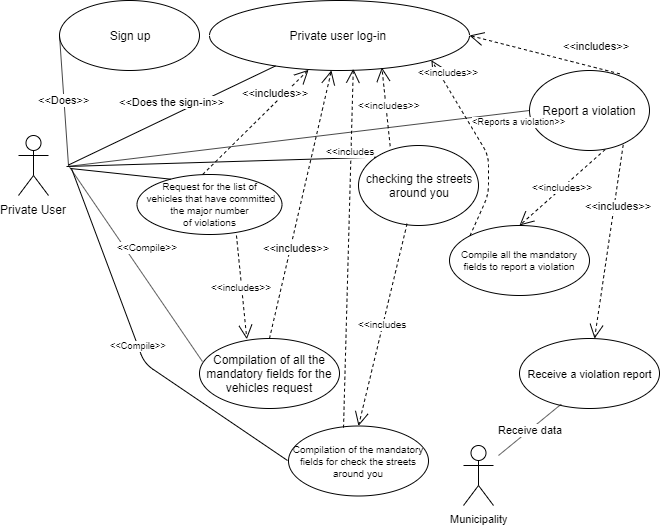

The diagram above was exported from draw.io. Its source (the exported page's mxGraphModel, read from the mxfile embedded in the PNG):
<mxGraphModel dx="768" dy="406" grid="0" gridSize="10" guides="1" tooltips="1" connect="1" arrows="1" fold="1" page="1" pageScale="1" pageWidth="1169" pageHeight="827" math="0" shadow="0">
  <root>
    <mxCell id="0" />
    <mxCell id="1" parent="0" />
    <mxCell id="s8xlIHqYle5o7Uke0G9R-1" value="Private user log-in&amp;nbsp;" style="ellipse;whiteSpace=wrap;html=1;" parent="1" vertex="1">
      <mxGeometry x="221" y="75" width="260" height="70" as="geometry" />
    </mxCell>
    <mxCell id="s8xlIHqYle5o7Uke0G9R-2" value="Private User" style="shape=umlActor;verticalLabelPosition=bottom;labelBackgroundColor=#ffffff;verticalAlign=top;html=1;" parent="1" vertex="1">
      <mxGeometry x="30" y="210" width="30" height="60" as="geometry" />
    </mxCell>
    <mxCell id="s8xlIHqYle5o7Uke0G9R-3" value="&amp;lt;&amp;lt;Does the sign-in&amp;gt;&amp;gt;" style="endArrow=none;html=1;" parent="1" target="s8xlIHqYle5o7Uke0G9R-1" edge="1">
      <mxGeometry x="0.0449" y="12" width="50" height="50" relative="1" as="geometry">
        <mxPoint x="80" y="239.5" as="sourcePoint" />
        <mxPoint x="170" y="239.5" as="targetPoint" />
        <mxPoint as="offset" />
      </mxGeometry>
    </mxCell>
    <mxCell id="s8xlIHqYle5o7Uke0G9R-4" value="Report a violation" style="ellipse;whiteSpace=wrap;html=1;" parent="1" vertex="1">
      <mxGeometry x="541" y="145" width="120" height="80" as="geometry" />
    </mxCell>
    <mxCell id="s8xlIHqYle5o7Uke0G9R-5" value="&amp;lt;&amp;lt;includes&amp;gt;&amp;gt;" style="endArrow=open;endSize=12;dashed=1;html=1;entryX=1;entryY=0.5;entryDx=0;entryDy=0;exitX=0.753;exitY=0.042;exitDx=0;exitDy=0;exitPerimeter=0;" parent="1" source="s8xlIHqYle5o7Uke0G9R-4" target="s8xlIHqYle5o7Uke0G9R-1" edge="1">
      <mxGeometry x="-0.6244" y="-21" width="160" relative="1" as="geometry">
        <mxPoint x="454" y="209.5" as="sourcePoint" />
        <mxPoint x="294" y="209.5" as="targetPoint" />
        <mxPoint as="offset" />
      </mxGeometry>
    </mxCell>
    <mxCell id="s8xlIHqYle5o7Uke0G9R-6" value="&amp;lt;Reports a violation&amp;gt;&amp;gt;" style="endArrow=none;html=1;entryX=0;entryY=0.5;entryDx=0;entryDy=0;fontSize=9.3;" parent="1" target="s8xlIHqYle5o7Uke0G9R-4" edge="1">
      <mxGeometry x="0.9516" y="-10" width="50" height="50" relative="1" as="geometry">
        <mxPoint x="79" y="241" as="sourcePoint" />
        <mxPoint x="146" y="240" as="targetPoint" />
        <mxPoint as="offset" />
      </mxGeometry>
    </mxCell>
    <mxCell id="s8xlIHqYle5o7Uke0G9R-7" value="checking the streets&lt;br&gt;around you" style="ellipse;whiteSpace=wrap;html=1;" parent="1" vertex="1">
      <mxGeometry x="370" y="220" width="120" height="80" as="geometry" />
    </mxCell>
    <mxCell id="s8xlIHqYle5o7Uke0G9R-8" value="" style="endArrow=none;html=1;entryX=0;entryY=0;entryDx=0;entryDy=0;" parent="1" target="s8xlIHqYle5o7Uke0G9R-7" edge="1">
      <mxGeometry width="50" height="50" relative="1" as="geometry">
        <mxPoint x="78" y="241" as="sourcePoint" />
        <mxPoint x="184" y="263" as="targetPoint" />
      </mxGeometry>
    </mxCell>
    <mxCell id="s8xlIHqYle5o7Uke0G9R-9" value="&amp;lt;&amp;lt;includes&amp;gt;&amp;gt;" style="endArrow=open;endSize=12;dashed=1;html=1;exitX=0.264;exitY=0.008;exitDx=0;exitDy=0;exitPerimeter=0;entryX=0.663;entryY=0.957;entryDx=0;entryDy=0;entryPerimeter=0;fontSize=10.3;" parent="1" source="s8xlIHqYle5o7Uke0G9R-7" target="s8xlIHqYle5o7Uke0G9R-1" edge="1">
      <mxGeometry x="0.0221" y="-4" width="160" relative="1" as="geometry">
        <mxPoint x="369" y="294" as="sourcePoint" />
        <mxPoint x="327" y="175" as="targetPoint" />
        <mxPoint as="offset" />
      </mxGeometry>
    </mxCell>
    <mxCell id="s8xlIHqYle5o7Uke0G9R-10" value="Request for the list of&lt;br style=&quot;font-size: 10px;&quot;&gt;&amp;nbsp;vehicles that have committed the major number&lt;br style=&quot;font-size: 10px;&quot;&gt;of violations" style="ellipse;whiteSpace=wrap;html=1;fontSize=10;" parent="1" vertex="1">
      <mxGeometry x="148.5" y="249" width="145" height="60" as="geometry" />
    </mxCell>
    <mxCell id="s8xlIHqYle5o7Uke0G9R-11" value="" style="endArrow=none;html=1;entryX=0.232;entryY=0.078;entryDx=0;entryDy=0;entryPerimeter=0;" parent="1" target="s8xlIHqYle5o7Uke0G9R-10" edge="1">
      <mxGeometry width="50" height="50" relative="1" as="geometry">
        <mxPoint x="82" y="243" as="sourcePoint" />
        <mxPoint x="148" y="270" as="targetPoint" />
      </mxGeometry>
    </mxCell>
    <mxCell id="s8xlIHqYle5o7Uke0G9R-12" value="&amp;lt;&amp;lt;includes&amp;gt;&amp;gt;" style="endArrow=open;endSize=12;dashed=1;html=1;entryX=0.381;entryY=0.99;entryDx=0;entryDy=0;entryPerimeter=0;exitX=0.453;exitY=0;exitDx=0;exitDy=0;exitPerimeter=0;" parent="1" source="s8xlIHqYle5o7Uke0G9R-10" target="s8xlIHqYle5o7Uke0G9R-1" edge="1">
      <mxGeometry x="0.4837" y="7" width="160" relative="1" as="geometry">
        <mxPoint x="225" y="355" as="sourcePoint" />
        <mxPoint x="323" y="320" as="targetPoint" />
        <mxPoint y="1" as="offset" />
      </mxGeometry>
    </mxCell>
    <mxCell id="s8xlIHqYle5o7Uke0G9R-13" value="Sign up" style="ellipse;whiteSpace=wrap;html=1;" parent="1" vertex="1">
      <mxGeometry x="71" y="75" width="140" height="70" as="geometry" />
    </mxCell>
    <mxCell id="s8xlIHqYle5o7Uke0G9R-14" value="&amp;lt;&amp;lt;Does&amp;gt;&amp;gt;" style="endArrow=none;html=1;exitX=0;exitY=0.5;exitDx=0;exitDy=0;" parent="1" source="s8xlIHqYle5o7Uke0G9R-13" edge="1">
      <mxGeometry width="50" height="50" relative="1" as="geometry">
        <mxPoint x="150" y="470" as="sourcePoint" />
        <mxPoint x="80" y="240" as="targetPoint" />
      </mxGeometry>
    </mxCell>
    <mxCell id="W_NToYjpwJPlO0eevtnB-1" value="Compilation of all the mandatory fields for the vehicles request" style="ellipse;whiteSpace=wrap;html=1;" parent="1" vertex="1">
      <mxGeometry x="211" y="413" width="140" height="70" as="geometry" />
    </mxCell>
    <mxCell id="W_NToYjpwJPlO0eevtnB-7" value="&amp;lt;&amp;lt;includes&amp;gt;&amp;gt;" style="endArrow=open;endSize=12;dashed=1;html=1;fontSize=10;exitX=0.686;exitY=1.017;exitDx=0;exitDy=0;exitPerimeter=0;entryX=0.338;entryY=0.01;entryDx=0;entryDy=0;entryPerimeter=0;" parent="1" source="s8xlIHqYle5o7Uke0G9R-10" target="W_NToYjpwJPlO0eevtnB-1" edge="1">
      <mxGeometry width="160" relative="1" as="geometry">
        <mxPoint x="500" y="340" as="sourcePoint" />
        <mxPoint x="660" y="340" as="targetPoint" />
      </mxGeometry>
    </mxCell>
    <mxCell id="W_NToYjpwJPlO0eevtnB-8" value="&amp;lt;&amp;lt;includes&amp;gt;&amp;gt;" style="endArrow=open;endSize=12;dashed=1;html=1;exitX=0.5;exitY=0;exitDx=0;exitDy=0;" parent="1" source="W_NToYjpwJPlO0eevtnB-1" target="s8xlIHqYle5o7Uke0G9R-1" edge="1">
      <mxGeometry x="-0.3143" y="-6" width="160" relative="1" as="geometry">
        <mxPoint x="277.33400000000006" y="335.35799999999995" as="sourcePoint" />
        <mxPoint x="161" y="360" as="targetPoint" />
        <mxPoint as="offset" />
      </mxGeometry>
    </mxCell>
    <mxCell id="W_NToYjpwJPlO0eevtnB-9" value="&lt;font size=&quot;1&quot;&gt;Compilation of the mandatory fields for check the streets around you&lt;/font&gt;" style="ellipse;whiteSpace=wrap;html=1;fontSize=10;" parent="1" vertex="1">
      <mxGeometry x="300" y="500.5" width="140" height="70" as="geometry" />
    </mxCell>
    <mxCell id="W_NToYjpwJPlO0eevtnB-10" value="&amp;lt;&amp;lt;Compile&amp;gt;&amp;gt;" style="endArrow=none;html=1;fontSize=10;exitX=0.021;exitY=0.329;exitDx=0;exitDy=0;exitPerimeter=0;" parent="1" source="W_NToYjpwJPlO0eevtnB-1" edge="1">
      <mxGeometry x="0.0542" y="-19" width="50" height="50" relative="1" as="geometry">
        <mxPoint x="100" y="420" as="sourcePoint" />
        <mxPoint x="80" y="240" as="targetPoint" />
        <mxPoint as="offset" />
      </mxGeometry>
    </mxCell>
    <mxCell id="W_NToYjpwJPlO0eevtnB-11" value="&amp;lt;&amp;lt;includes" style="endArrow=open;endSize=12;dashed=1;html=1;fontSize=10;exitX=0.393;exitY=0.024;exitDx=0;exitDy=0;entryX=0.553;entryY=0.976;entryDx=0;entryDy=0;entryPerimeter=0;exitPerimeter=0;" parent="1" source="W_NToYjpwJPlO0eevtnB-9" target="s8xlIHqYle5o7Uke0G9R-1" edge="1">
      <mxGeometry x="0.5364" width="160" relative="1" as="geometry">
        <mxPoint x="490" y="320" as="sourcePoint" />
        <mxPoint x="650" y="320" as="targetPoint" />
        <mxPoint as="offset" />
      </mxGeometry>
    </mxCell>
    <mxCell id="W_NToYjpwJPlO0eevtnB-12" value="&amp;lt;&amp;lt;includes" style="endArrow=open;endSize=12;dashed=1;html=1;fontSize=10;exitX=0;exitY=1;exitDx=0;exitDy=0;entryX=0.5;entryY=0;entryDx=0;entryDy=0;" parent="1" target="W_NToYjpwJPlO0eevtnB-9" edge="1">
      <mxGeometry width="160" relative="1" as="geometry">
        <mxPoint x="418.57359312880703" y="298.2842712474619" as="sourcePoint" />
        <mxPoint x="414" y="350" as="targetPoint" />
      </mxGeometry>
    </mxCell>
    <mxCell id="W_NToYjpwJPlO0eevtnB-13" value="Compile all the mandatory fields to report a violation" style="ellipse;whiteSpace=wrap;html=1;fontSize=10;" parent="1" vertex="1">
      <mxGeometry x="461" y="300" width="140" height="70" as="geometry" />
    </mxCell>
    <mxCell id="W_NToYjpwJPlO0eevtnB-14" value="&amp;lt;&amp;lt;includes&amp;gt;&amp;gt;" style="endArrow=open;endSize=12;dashed=1;html=1;fontSize=10;exitX=0.631;exitY=0.988;exitDx=0;exitDy=0;exitPerimeter=0;entryX=0.5;entryY=0;entryDx=0;entryDy=0;" parent="1" source="s8xlIHqYle5o7Uke0G9R-4" target="W_NToYjpwJPlO0eevtnB-13" edge="1">
      <mxGeometry width="160" relative="1" as="geometry">
        <mxPoint x="470" y="460" as="sourcePoint" />
        <mxPoint x="630" y="460" as="targetPoint" />
      </mxGeometry>
    </mxCell>
    <mxCell id="W_NToYjpwJPlO0eevtnB-15" value="&amp;lt;&amp;lt;includes&amp;gt;&amp;gt;" style="endArrow=open;endSize=12;dashed=1;html=1;fontSize=10;entryX=1;entryY=1;entryDx=0;entryDy=0;exitX=0;exitY=0;exitDx=0;exitDy=0;" parent="1" source="W_NToYjpwJPlO0eevtnB-13" target="s8xlIHqYle5o7Uke0G9R-1" edge="1">
      <mxGeometry x="0.8066" y="-8" width="160" relative="1" as="geometry">
        <mxPoint x="440" y="460" as="sourcePoint" />
        <mxPoint x="600" y="460" as="targetPoint" />
        <Array as="points">
          <mxPoint x="500" y="269" />
          <mxPoint x="500" y="230" />
        </Array>
        <mxPoint as="offset" />
      </mxGeometry>
    </mxCell>
    <mxCell id="W_NToYjpwJPlO0eevtnB-16" value="Receive a violation report" style="ellipse;whiteSpace=wrap;html=1;fontSize=11;" parent="1" vertex="1">
      <mxGeometry x="531" y="413" width="140" height="70" as="geometry" />
    </mxCell>
    <mxCell id="W_NToYjpwJPlO0eevtnB-17" value="Municipality" style="shape=umlActor;verticalLabelPosition=bottom;labelBackgroundColor=#ffffff;verticalAlign=top;html=1;fontSize=11;" parent="1" vertex="1">
      <mxGeometry x="475" y="520" width="30" height="60" as="geometry" />
    </mxCell>
    <mxCell id="W_NToYjpwJPlO0eevtnB-19" value="Receive data" style="endArrow=none;html=1;fontSize=11;entryX=0.298;entryY=0.938;entryDx=0;entryDy=0;entryPerimeter=0;" parent="1" target="W_NToYjpwJPlO0eevtnB-16" edge="1">
      <mxGeometry width="50" height="50" relative="1" as="geometry">
        <mxPoint x="510" y="530" as="sourcePoint" />
        <mxPoint x="610" y="540" as="targetPoint" />
      </mxGeometry>
    </mxCell>
    <mxCell id="W_NToYjpwJPlO0eevtnB-20" value="&amp;lt;&amp;lt;includes&amp;gt;&amp;gt;" style="endArrow=open;endSize=12;dashed=1;html=1;fontSize=11;exitX=0.781;exitY=0.929;exitDx=0;exitDy=0;exitPerimeter=0;" parent="1" source="s8xlIHqYle5o7Uke0G9R-4" target="W_NToYjpwJPlO0eevtnB-16" edge="1">
      <mxGeometry x="-0.3801" y="4" width="160" relative="1" as="geometry">
        <mxPoint x="350" y="480" as="sourcePoint" />
        <mxPoint x="510" y="480" as="targetPoint" />
        <mxPoint as="offset" />
      </mxGeometry>
    </mxCell>
    <mxCell id="e276uiYp_EB-LZBzVQ83-2" value="&amp;lt;&amp;lt;Compile&amp;gt;&amp;gt;" style="endArrow=none;html=1;fontSize=9.3;" parent="1" edge="1">
      <mxGeometry width="50" height="50" relative="1" as="geometry">
        <mxPoint x="299" y="535" as="sourcePoint" />
        <mxPoint x="83" y="243" as="targetPoint" />
        <Array as="points">
          <mxPoint x="156" y="438" />
        </Array>
      </mxGeometry>
    </mxCell>
  </root>
</mxGraphModel>